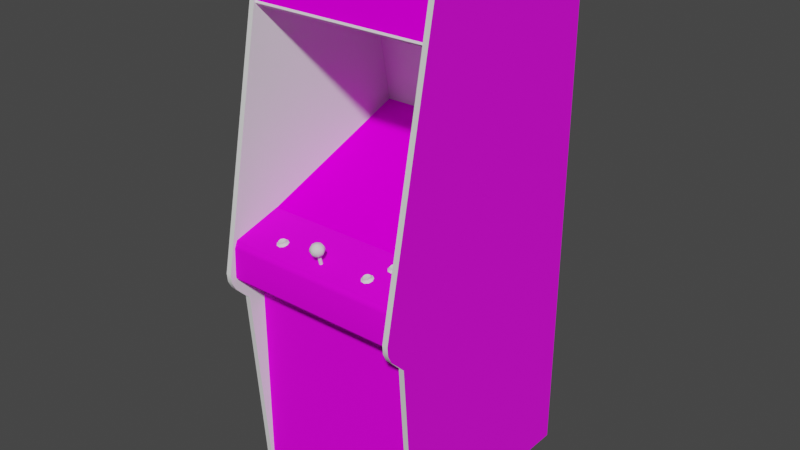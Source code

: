 # Source: upndown.blend  (saved by Blender 2.93.20; exported with 4.5.12 LTS)
import bpy
from mathutils import Matrix  # noqa: F401  (used for matrix-valued properties, if any)

bpy.ops.wm.read_factory_settings(use_empty=True)
scene = bpy.context.scene
scene.name = 'Scene'

# ---- images (referenced by path relative to the original .blend; pixels are not part of the script)
import os
ASSET_DIR = os.environ.get("B2B_ASSET_DIR", "")  # directory of the original .blend (textures are referenced by path, not embedded)
HERE = os.path.dirname(os.path.abspath(__file__))  # packed textures are extracted next to this script under _unpacked/

def load_image(name, relpath, width, height, colorspace="sRGB"):
    """Load a texture the original file referenced (path relative to the .blend, or extracted next to this script)."""
    p = next((c for c in (os.path.join(HERE, relpath), os.path.join(ASSET_DIR, relpath)) if relpath and os.path.exists(c)), "")
    if p:
        img = bpy.data.images.load(p, check_existing=True)
        img.name = name
    else:  # same state as the original file: an image datablock whose file is absent (Cycles renders it pink)
        img = bpy.data.images.new(name, width, height)
        img.source = "FILE"
        img.filepath = "//" + (relpath or name)
    img.colorspace_settings.name = colorspace
    return img
img_01upndownmarqueemap_tiff = load_image('01upndownmarqueemap.TIFF', '01upndownmarqueemap.TIFF', 1024, 1024, 'sRGB')
img_02upndowntitlemap_tiff = load_image('02upndowntitlemap.TIFF', '02upndowntitlemap.TIFF', 1024, 1024, 'sRGB')
img_upndownbezelmap_tiff = load_image('upndownbezelmap.TIFF', 'upndownbezelmap.TIFF', 1024, 1024, 'sRGB')
img_upndowncoindoormap_tiff = load_image('upndowncoindoormap.TIFF', 'upndowncoindoormap.TIFF', 1024, 1024, 'sRGB')
img_upndowncpomap_tiff = load_image('upndowncpomap.TIFF', 'upndowncpomap.TIFF', 1024, 1024, 'sRGB')
img_upndownsideleftmap_tiff = load_image('upndownsideleftmap.TIFF', 'upndownsideleftmap.TIFF', 1024, 1024, 'sRGB')
img_upndownsiderightmap_tiff = load_image('upndownsiderightmap.TIFF', 'upndownsiderightmap.TIFF', 1024, 1024, 'sRGB')

# ---- materials (node trees are filled in below, after node groups)
mat_01upndownmarquee = bpy.data.materials.new('01upndownmarquee')
mat_01upndownmarquee.use_transparent_shadow = False
mat_01upndownmarquee.roughness = 0.8807
mat_01upndownmarquee.specular_intensity = 0.0
mat_02upndownmonitor = bpy.data.materials.new('02upndownmonitor')
mat_02upndownmonitor.use_transparent_shadow = False
mat_02upndownmonitor.roughness = 0.8807
mat_02upndownmonitor.specular_intensity = 0.0
mat_upndownblack = bpy.data.materials.new('upndownblack')
mat_upndownblack.use_transparent_shadow = False
mat_upndownblack.roughness = 0.8807
mat_upndownblack.specular_intensity = 0.08627
mat_upndownbezel = bpy.data.materials.new('upndownbezel')
mat_upndownbezel.use_transparent_shadow = False
mat_upndownbezel.roughness = 0.8807
mat_upndownbezel.specular_intensity = 0.0
mat_upndownbuttongreen = bpy.data.materials.new('upndownbuttongreen')
mat_upndownbuttongreen.use_transparent_shadow = False
mat_upndownbuttongreen.roughness = 0.8114
mat_upndownbuttongreen.specular_intensity = 0.6275
mat_upndownbuttonwhite = bpy.data.materials.new('upndownbuttonwhite')
mat_upndownbuttonwhite.use_transparent_shadow = False
mat_upndownbuttonwhite.roughness = 0.8114
mat_upndownbuttonwhite.specular_intensity = 0.6275
mat_upndowncoindoor = bpy.data.materials.new('upndowncoindoor')
mat_upndowncoindoor.use_transparent_shadow = False
mat_upndowncoindoor.roughness = 0.8807
mat_upndowncoindoor.specular_intensity = 0.08627
mat_upndowncpo = bpy.data.materials.new('upndowncpo')
mat_upndowncpo.use_transparent_shadow = False
mat_upndowncpo.roughness = 0.8539
mat_upndowncpo.specular_intensity = 0.08627
mat_upndownjoy = bpy.data.materials.new('upndownjoy')
mat_upndownjoy.use_transparent_shadow = False
mat_upndownjoy.roughness = 0.8114
mat_upndownjoy.specular_intensity = 0.6275
mat_upndownleftout = bpy.data.materials.new('upndownleftout')
mat_upndownleftout.use_transparent_shadow = False
mat_upndownleftout.roughness = 0.8313
mat_upndownleftout.specular_intensity = 0.2667
mat_upndownleftin = bpy.data.materials.new('upndownleftin')
mat_upndownleftin.use_transparent_shadow = False
mat_upndownleftin.roughness = 0.8807
mat_upndownleftin.specular_intensity = 0.08627
mat_upndowntmoldleft = bpy.data.materials.new('upndowntmoldleft')
mat_upndowntmoldleft.use_transparent_shadow = False
mat_upndowntmoldleft.roughness = 0.8807
mat_upndowntmoldleft.specular_intensity = 0.6275
mat_upndownrightin = bpy.data.materials.new('upndownrightin')
mat_upndownrightin.use_transparent_shadow = False
mat_upndownrightin.roughness = 0.8807
mat_upndownrightin.specular_intensity = 0.08627
mat_upndownrightout = bpy.data.materials.new('upndownrightout')
mat_upndownrightout.use_transparent_shadow = False
mat_upndownrightout.roughness = 0.8313
mat_upndownrightout.specular_intensity = 0.2667
mat_upndowntmoldright = bpy.data.materials.new('upndowntmoldright')
mat_upndowntmoldright.use_transparent_shadow = False
mat_upndowntmoldright.roughness = 0.8807
mat_upndowntmoldright.specular_intensity = 0.6275

# ---- node groups
ng_auto_smooth = bpy.data.node_groups.new('Auto Smooth', 'GeometryNodeTree')
_s = ng_auto_smooth.interface.new_socket(name='Geometry', in_out='OUTPUT', socket_type='NodeSocketGeometry')
_s = ng_auto_smooth.interface.new_socket(name='Geometry', in_out='INPUT', socket_type='NodeSocketGeometry')
_s = ng_auto_smooth.interface.new_socket(name='Angle', in_out='INPUT', socket_type='NodeSocketFloat')
_s.subtype = 'ANGLE'
_s.min_value = 0.0
_s.max_value = 3.142
ng_auto_smooth.is_modifier = True
_N = ng_auto_smooth.nodes; _L = ng_auto_smooth.links
n0 = _N.new('NodeGroupOutput'); n0.name = 'Group Output'; n0.location = (480, -100)
n1 = _N.new('NodeGroupInput'); n1.name = 'Group Input'; n1.location = (-420, -300)
n2 = _N.new('NodeGroupInput'); n2.name = 'Group Input.001'; n2.location = (-60, -100)
n3 = _N.new('GeometryNodeSetShadeSmooth'); n3.name = 'Set Shade Smooth'; n3.location = (120, -100)
n3.domain = 'EDGE'
n4 = _N.new('GeometryNodeSetShadeSmooth'); n4.name = 'Set Shade Smooth.001'; n4.location = (300, -100)
n5 = _N.new('GeometryNodeInputMeshEdgeAngle'); n5.name = 'Edge Angle'; n5.location = (-420, -220)
n6 = _N.new('GeometryNodeInputEdgeSmooth'); n6.name = 'Is Edge Smooth'; n6.location = (-60, -160)
n7 = _N.new('GeometryNodeInputShadeSmooth'); n7.name = 'Is Face Smooth'; n7.location = (-240, -340)
n8 = _N.new('FunctionNodeBooleanMath'); n8.name = 'Boolean Math'; n8.location = (-60, -220)
n9 = _N.new('FunctionNodeCompare'); n9.name = 'Compare'; n9.location = (-240, -180)
n9.operation = 'LESS_EQUAL'
_L.new(n5.outputs[0], n9.inputs[0])
_L.new(n4.outputs[0], n0.inputs[0])
_L.new(n1.outputs[1], n9.inputs[1])
_L.new(n9.outputs[0], n8.inputs[0])
_L.new(n7.outputs[0], n8.inputs[1])
_L.new(n2.outputs[0], n3.inputs[0])
_L.new(n6.outputs[0], n3.inputs[1])
_L.new(n3.outputs[0], n4.inputs[0])
_L.new(n8.outputs[0], n3.inputs[2])
n0.is_active_output = True

# ---- material node trees
mat_01upndownmarquee.use_nodes = True; mat_01upndownmarquee.node_tree.nodes.clear()
_N = mat_01upndownmarquee.node_tree.nodes; _L = mat_01upndownmarquee.node_tree.links
n0 = _N.new('ShaderNodeBsdfPrincipled'); n0.name = 'Principled BSDF'; n0.location = (10, 300)
n0.distribution = 'GGX'
n0.subsurface_method = 'BURLEY'
n0.inputs[2].default_value = 0.8807
n0.inputs[3].default_value = 1.45
n0.inputs[13].default_value = 0.0
n0.inputs[27].default_value = (0.0, 0.0, 0.0, 1.0)
n0.inputs[28].default_value = 1.0
n1 = _N.new('ShaderNodeOutputMaterial'); n1.name = 'Material Output'; n1.location = (300, 300)
n2 = _N.new('ShaderNodeTexImage'); n2.name = 'Image Texture'; n2.location = (-300, 600)
n2.image = img_01upndownmarqueemap_tiff
_L.new(n0.outputs[0], n1.inputs[0])
_L.new(n2.outputs[0], n0.inputs[0])
n1.is_active_output = True
mat_02upndownmonitor.use_nodes = True; mat_02upndownmonitor.node_tree.nodes.clear()
_N = mat_02upndownmonitor.node_tree.nodes; _L = mat_02upndownmonitor.node_tree.links
n0 = _N.new('ShaderNodeBsdfPrincipled'); n0.name = 'Principled BSDF'; n0.location = (10, 300)
n0.distribution = 'GGX'
n0.subsurface_method = 'BURLEY'
n0.inputs[2].default_value = 0.8807
n0.inputs[3].default_value = 1.45
n0.inputs[13].default_value = 0.0
n0.inputs[27].default_value = (0.0, 0.0, 0.0, 1.0)
n0.inputs[28].default_value = 1.0
n1 = _N.new('ShaderNodeOutputMaterial'); n1.name = 'Material Output'; n1.location = (300, 300)
n2 = _N.new('ShaderNodeTexImage'); n2.name = 'Image Texture'; n2.location = (-300, 600)
n2.image = img_02upndowntitlemap_tiff
_L.new(n0.outputs[0], n1.inputs[0])
_L.new(n2.outputs[0], n0.inputs[0])
n1.is_active_output = True
mat_upndownblack.use_nodes = True; mat_upndownblack.node_tree.nodes.clear()
_N = mat_upndownblack.node_tree.nodes; _L = mat_upndownblack.node_tree.links
n0 = _N.new('ShaderNodeBsdfPrincipled'); n0.name = 'Principled BSDF'; n0.location = (10, 300)
n0.distribution = 'GGX'
n0.subsurface_method = 'BURLEY'
n0.inputs[2].default_value = 0.8807
n0.inputs[3].default_value = 1.45
n0.inputs[13].default_value = 0.08627
n0.inputs[27].default_value = (0.0, 0.0, 0.0, 1.0)
n0.inputs[28].default_value = 1.0
n1 = _N.new('ShaderNodeOutputMaterial'); n1.name = 'Material Output'; n1.location = (300, 300)
_L.new(n0.outputs[0], n1.inputs[0])
n1.is_active_output = True
mat_upndownbezel.use_nodes = True; mat_upndownbezel.node_tree.nodes.clear()
_N = mat_upndownbezel.node_tree.nodes; _L = mat_upndownbezel.node_tree.links
n0 = _N.new('ShaderNodeBsdfPrincipled'); n0.name = 'Principled BSDF'; n0.location = (10, 300)
n0.distribution = 'GGX'
n0.subsurface_method = 'BURLEY'
n0.inputs[2].default_value = 0.8807
n0.inputs[3].default_value = 1.45
n0.inputs[13].default_value = 0.0
n0.inputs[27].default_value = (0.0, 0.0, 0.0, 1.0)
n0.inputs[28].default_value = 1.0
n1 = _N.new('ShaderNodeOutputMaterial'); n1.name = 'Material Output'; n1.location = (300, 300)
n2 = _N.new('ShaderNodeTexImage'); n2.name = 'Image Texture'; n2.location = (-300, 600)
n2.image = img_upndownbezelmap_tiff
_L.new(n0.outputs[0], n1.inputs[0])
_L.new(n2.outputs[0], n0.inputs[0])
n1.is_active_output = True
mat_upndownbuttongreen.use_nodes = True; mat_upndownbuttongreen.node_tree.nodes.clear()
_N = mat_upndownbuttongreen.node_tree.nodes; _L = mat_upndownbuttongreen.node_tree.links
n0 = _N.new('ShaderNodeBsdfPrincipled'); n0.name = 'Principled BSDF'; n0.location = (10, 300)
n0.distribution = 'GGX'
n0.subsurface_method = 'BURLEY'
n0.inputs[2].default_value = 0.8114
n0.inputs[3].default_value = 1.45
n0.inputs[13].default_value = 0.6275
n0.inputs[27].default_value = (0.0, 0.0, 0.0, 1.0)
n0.inputs[28].default_value = 1.0
n1 = _N.new('ShaderNodeOutputMaterial'); n1.name = 'Material Output'; n1.location = (300, 300)
_L.new(n0.outputs[0], n1.inputs[0])
n1.is_active_output = True
mat_upndownbuttonwhite.use_nodes = True; mat_upndownbuttonwhite.node_tree.nodes.clear()
_N = mat_upndownbuttonwhite.node_tree.nodes; _L = mat_upndownbuttonwhite.node_tree.links
n0 = _N.new('ShaderNodeBsdfPrincipled'); n0.name = 'Principled BSDF'; n0.location = (10, 300)
n0.distribution = 'GGX'
n0.subsurface_method = 'BURLEY'
n0.inputs[2].default_value = 0.8114
n0.inputs[3].default_value = 1.45
n0.inputs[13].default_value = 0.6275
n0.inputs[27].default_value = (0.0, 0.0, 0.0, 1.0)
n0.inputs[28].default_value = 1.0
n1 = _N.new('ShaderNodeOutputMaterial'); n1.name = 'Material Output'; n1.location = (300, 300)
_L.new(n0.outputs[0], n1.inputs[0])
n1.is_active_output = True
mat_upndowncoindoor.use_nodes = True; mat_upndowncoindoor.node_tree.nodes.clear()
_N = mat_upndowncoindoor.node_tree.nodes; _L = mat_upndowncoindoor.node_tree.links
n0 = _N.new('ShaderNodeBsdfPrincipled'); n0.name = 'Principled BSDF'; n0.location = (10, 300)
n0.distribution = 'GGX'
n0.subsurface_method = 'BURLEY'
n0.inputs[2].default_value = 0.8807
n0.inputs[3].default_value = 1.45
n0.inputs[13].default_value = 0.08627
n0.inputs[27].default_value = (0.0, 0.0, 0.0, 1.0)
n0.inputs[28].default_value = 1.0
n1 = _N.new('ShaderNodeOutputMaterial'); n1.name = 'Material Output'; n1.location = (300, 300)
n2 = _N.new('ShaderNodeTexImage'); n2.name = 'Image Texture'; n2.location = (-300, 600)
n2.image = img_upndowncoindoormap_tiff
_L.new(n0.outputs[0], n1.inputs[0])
_L.new(n2.outputs[0], n0.inputs[0])
n1.is_active_output = True
mat_upndowncpo.use_nodes = True; mat_upndowncpo.node_tree.nodes.clear()
_N = mat_upndowncpo.node_tree.nodes; _L = mat_upndowncpo.node_tree.links
n0 = _N.new('ShaderNodeBsdfPrincipled'); n0.name = 'Principled BSDF'; n0.location = (10, 300)
n0.distribution = 'GGX'
n0.subsurface_method = 'BURLEY'
n0.inputs[2].default_value = 0.8539
n0.inputs[3].default_value = 1.45
n0.inputs[13].default_value = 0.08627
n0.inputs[27].default_value = (0.0, 0.0, 0.0, 1.0)
n0.inputs[28].default_value = 1.0
n1 = _N.new('ShaderNodeOutputMaterial'); n1.name = 'Material Output'; n1.location = (300, 300)
n2 = _N.new('ShaderNodeTexImage'); n2.name = 'Image Texture'; n2.location = (-300, 600)
n2.image = img_upndowncpomap_tiff
_L.new(n0.outputs[0], n1.inputs[0])
_L.new(n2.outputs[0], n0.inputs[0])
n1.is_active_output = True
mat_upndownjoy.use_nodes = True; mat_upndownjoy.node_tree.nodes.clear()
_N = mat_upndownjoy.node_tree.nodes; _L = mat_upndownjoy.node_tree.links
n0 = _N.new('ShaderNodeBsdfPrincipled'); n0.name = 'Principled BSDF'; n0.location = (10, 300)
n0.distribution = 'GGX'
n0.subsurface_method = 'BURLEY'
n0.inputs[2].default_value = 0.8114
n0.inputs[3].default_value = 1.45
n0.inputs[13].default_value = 0.6275
n0.inputs[27].default_value = (0.0, 0.0, 0.0, 1.0)
n0.inputs[28].default_value = 1.0
n1 = _N.new('ShaderNodeOutputMaterial'); n1.name = 'Material Output'; n1.location = (300, 300)
_L.new(n0.outputs[0], n1.inputs[0])
n1.is_active_output = True
mat_upndownleftout.use_nodes = True; mat_upndownleftout.node_tree.nodes.clear()
_N = mat_upndownleftout.node_tree.nodes; _L = mat_upndownleftout.node_tree.links
n0 = _N.new('ShaderNodeBsdfPrincipled'); n0.name = 'Principled BSDF'; n0.location = (10, 300)
n0.distribution = 'GGX'
n0.subsurface_method = 'BURLEY'
n0.inputs[2].default_value = 0.8313
n0.inputs[3].default_value = 1.45
n0.inputs[13].default_value = 0.2667
n0.inputs[27].default_value = (0.0, 0.0, 0.0, 1.0)
n0.inputs[28].default_value = 1.0
n1 = _N.new('ShaderNodeOutputMaterial'); n1.name = 'Material Output'; n1.location = (300, 300)
n2 = _N.new('ShaderNodeTexImage'); n2.name = 'Image Texture'; n2.location = (-300, 600)
n2.image = img_upndownsideleftmap_tiff
_L.new(n0.outputs[0], n1.inputs[0])
_L.new(n2.outputs[0], n0.inputs[0])
n1.is_active_output = True
mat_upndownleftin.use_nodes = True; mat_upndownleftin.node_tree.nodes.clear()
_N = mat_upndownleftin.node_tree.nodes; _L = mat_upndownleftin.node_tree.links
n0 = _N.new('ShaderNodeBsdfPrincipled'); n0.name = 'Principled BSDF'; n0.location = (10, 300)
n0.distribution = 'GGX'
n0.subsurface_method = 'BURLEY'
n0.inputs[2].default_value = 0.8807
n0.inputs[3].default_value = 1.45
n0.inputs[13].default_value = 0.08627
n0.inputs[27].default_value = (0.0, 0.0, 0.0, 1.0)
n0.inputs[28].default_value = 1.0
n1 = _N.new('ShaderNodeOutputMaterial'); n1.name = 'Material Output'; n1.location = (300, 300)
_L.new(n0.outputs[0], n1.inputs[0])
n1.is_active_output = True
mat_upndowntmoldleft.use_nodes = True; mat_upndowntmoldleft.node_tree.nodes.clear()
_N = mat_upndowntmoldleft.node_tree.nodes; _L = mat_upndowntmoldleft.node_tree.links
n0 = _N.new('ShaderNodeBsdfPrincipled'); n0.name = 'Principled BSDF'; n0.location = (10, 300)
n0.distribution = 'GGX'
n0.subsurface_method = 'BURLEY'
n0.inputs[2].default_value = 0.8807
n0.inputs[3].default_value = 1.45
n0.inputs[13].default_value = 0.6275
n0.inputs[27].default_value = (0.0, 0.0, 0.0, 1.0)
n0.inputs[28].default_value = 1.0
n1 = _N.new('ShaderNodeOutputMaterial'); n1.name = 'Material Output'; n1.location = (300, 300)
_L.new(n0.outputs[0], n1.inputs[0])
n1.is_active_output = True
mat_upndownrightin.use_nodes = True; mat_upndownrightin.node_tree.nodes.clear()
_N = mat_upndownrightin.node_tree.nodes; _L = mat_upndownrightin.node_tree.links
n0 = _N.new('ShaderNodeBsdfPrincipled'); n0.name = 'Principled BSDF'; n0.location = (10, 300)
n0.distribution = 'GGX'
n0.subsurface_method = 'BURLEY'
n0.inputs[2].default_value = 0.8807
n0.inputs[3].default_value = 1.45
n0.inputs[13].default_value = 0.08627
n0.inputs[27].default_value = (0.0, 0.0, 0.0, 1.0)
n0.inputs[28].default_value = 1.0
n1 = _N.new('ShaderNodeOutputMaterial'); n1.name = 'Material Output'; n1.location = (300, 300)
_L.new(n0.outputs[0], n1.inputs[0])
n1.is_active_output = True
mat_upndownrightout.use_nodes = True; mat_upndownrightout.node_tree.nodes.clear()
_N = mat_upndownrightout.node_tree.nodes; _L = mat_upndownrightout.node_tree.links
n0 = _N.new('ShaderNodeBsdfPrincipled'); n0.name = 'Principled BSDF'; n0.location = (10, 300)
n0.distribution = 'GGX'
n0.subsurface_method = 'BURLEY'
n0.inputs[2].default_value = 0.8313
n0.inputs[3].default_value = 1.45
n0.inputs[13].default_value = 0.2667
n0.inputs[27].default_value = (0.0, 0.0, 0.0, 1.0)
n0.inputs[28].default_value = 1.0
n1 = _N.new('ShaderNodeOutputMaterial'); n1.name = 'Material Output'; n1.location = (300, 300)
n2 = _N.new('ShaderNodeTexImage'); n2.name = 'Image Texture'; n2.location = (-300, 600)
n2.image = img_upndownsiderightmap_tiff
_L.new(n0.outputs[0], n1.inputs[0])
_L.new(n2.outputs[0], n0.inputs[0])
n1.is_active_output = True
mat_upndowntmoldright.use_nodes = True; mat_upndowntmoldright.node_tree.nodes.clear()
_N = mat_upndowntmoldright.node_tree.nodes; _L = mat_upndowntmoldright.node_tree.links
n0 = _N.new('ShaderNodeBsdfPrincipled'); n0.name = 'Principled BSDF'; n0.location = (10, 300)
n0.distribution = 'GGX'
n0.subsurface_method = 'BURLEY'
n0.inputs[2].default_value = 0.8807
n0.inputs[3].default_value = 1.45
n0.inputs[13].default_value = 0.6275
n0.inputs[27].default_value = (0.0, 0.0, 0.0, 1.0)
n0.inputs[28].default_value = 1.0
n1 = _N.new('ShaderNodeOutputMaterial'); n1.name = 'Material Output'; n1.location = (300, 300)
_L.new(n0.outputs[0], n1.inputs[0])
n1.is_active_output = True

# ---- world
world_world = bpy.data.worlds.new('World'); scene.world = world_world
world_world.use_nodes = True; world_world.node_tree.nodes.clear()
_N = world_world.node_tree.nodes; _L = world_world.node_tree.links
n0 = _N.new('ShaderNodeOutputWorld'); n0.name = 'World Output'; n0.location = (300, 300)
n1 = _N.new('ShaderNodeBackground'); n1.name = 'Background'; n1.location = (10, 300)
n1.inputs[0].default_value = (0.05088, 0.05088, 0.05088, 1.0)
_L.new(n1.outputs[0], n0.inputs[0])
n0.is_active_output = True
world_world.color = (0.05088, 0.05088, 0.05088)
world_world.use_sun_shadow = False
world_world.sun_shadow_jitter_overblur = 0.0

# ---- meshes
me_upndown = bpy.data.meshes.new('upndown')
me_upndown.from_pydata([(0.2624, 0.6116, 0.0255), (0.2624, 0.8007, -0.01047), (-0.3366, 0.6116, 0.0255), (-0.3366, 0.8007, -0.01047), (-0.03771, 0.06515, -0.2676), (0.07212, 0.06206, -0.2688), (0.07096, 0.1216, -0.4413), (-0.03771, 0.1243, -0.4424), (-0.03771, -0.004846, -0.0967), (-0.1468, -0.006006, -0.09941), (-0.1468, 0.1216, -0.4413), (-0.1479, 0.06206, -0.2688), (0.07096, -0.006006, -0.09941), (0.06826, 0.156, -0.5461), (-0.2148, 0.05858, -0.2703), (-0.2121, -0.00678, -0.1044), (-0.03771, 0.1583, -0.5499), (-0.1437, 0.156, -0.5461), (0.06826, -0.04893, 0.002296), (-0.2036, 0.1502, -0.5325), (-0.2121, 0.1177, -0.4378), (0.1367, 0.1177, -0.4378), (0.1394, 0.05858, -0.2703), (0.1394, 0.0578, -0.2703), (0.1367, -0.007167, -0.1048), (-0.03771, 0.158, -0.5503), (0.06826, 0.1556, -0.5461), (-0.03771, -0.04971, 0.006937), (-0.03771, -0.05009, 0.006937), (-0.1437, -0.04932, 0.002296), (-0.2148, 0.0578, -0.2703), (-0.2121, 0.1174, -0.4378), (-0.1437, 0.1556, -0.5461), (0.1278, 0.1498, -0.5329), (-0.1437, -0.04893, 0.002296), (0.1278, 0.1502, -0.5325), (0.1367, 0.1174, -0.4378), (-0.2036, -0.04468, -0.01163), (-0.2121, -0.007167, -0.1048), (-0.2036, 0.1498, -0.5329), (0.06826, -0.04932, 0.002296), (0.1367, -0.00678, -0.1044), (0.1278, -0.04468, -0.01163), (-0.3382, -0.9848, -0.6563), (-0.3382, 0.682, -0.6563), (0.2612, -0.9848, -0.6563), (0.2612, 0.8076, -0.01008), (0.2612, 0.682, -0.6563), (-0.3382, 0.8076, -0.01008), (0.2612, 0.7953, -0.006212), (0.2612, 0.8046, 0.002296), (-0.3382, 0.8046, 0.002296), (-0.3382, 0.7953, -0.006212), (0.2605, -0.0323, -0.002731), (-0.3378, 0.1672, -0.5376), (-0.3378, -0.0323, -0.002731), (0.2605, 0.1672, -0.5376), (-0.1889, -0.05589, 0.1191), (-0.1974, -0.05821, 0.1102), (-0.204, -0.05667, 0.1218), (-0.1959, -0.05705, 0.1233), (-0.1959, -0.06208, 0.123), (-0.1959, -0.05551, 0.09782), (-0.2048, -0.05589, 0.09936), (-0.1881, -0.05667, 0.1021), (-0.1959, -0.05087, 0.1001), (-0.1881, -0.06092, 0.1187), (-0.185, -0.0586, 0.1102), (-0.1889, -0.05203, 0.104), (-0.216, -0.05976, 0.1032), (-0.216, -0.06324, 0.116), (-0.2106, -0.05976, 0.1148), (-0.2048, -0.06169, 0.1214), (-0.2075, -0.06556, 0.1257), (-0.1947, -0.05667, 0.09163), (-0.2075, -0.05744, 0.09356), (-0.2106, -0.05744, 0.1059), (-0.1835, -0.06479, 0.1214), (-0.204, -0.05125, 0.1017), (-0.2094, -0.0528, 0.1075), (-0.1947, -0.06633, 0.1276), (-0.1792, -0.06169, 0.1098), (-0.1835, -0.0586, 0.09782), (-0.2094, -0.05473, 0.1156), (-0.1858, -0.05396, 0.1117), (0.1309, -0.05821, 0.1102), (0.1247, -0.05667, 0.1218), (0.1328, -0.05705, 0.1233), (0.1239, -0.06169, 0.1214), (0.1247, -0.05125, 0.1017), (0.1328, -0.05087, 0.1001), (0.1328, -0.05551, 0.09782), (0.1239, -0.05589, 0.09936), (0.1181, -0.05744, 0.1059), (0.1193, -0.0528, 0.1075), (0.1437, -0.0586, 0.1102), (0.1406, -0.06092, 0.1187), (0.1452, -0.06479, 0.1214), (0.1406, -0.05667, 0.1021), (0.1495, -0.06169, 0.1098), (0.1212, -0.05744, 0.09356), (0.1127, -0.05976, 0.1032), (0.1127, -0.06324, 0.116), (0.1181, -0.05976, 0.1148), (0.1328, -0.06208, 0.123), (0.1425, -0.05396, 0.1117), (0.1398, -0.05589, 0.1191), (0.1398, -0.05203, 0.104), (0.1212, -0.06556, 0.1257), (0.134, -0.06633, 0.1276), (0.1452, -0.0586, 0.09782), (0.134, -0.05667, 0.09163), (0.1193, -0.05473, 0.1156), (0.1742, -0.03849, 0.05798), (0.1816, -0.03733, 0.05412), (0.1727, -0.04004, 0.04483), (0.1746, -0.04352, 0.0576), (0.1823, -0.0381, 0.0371), (0.1746, -0.03694, 0.03285), (0.1742, -0.0323, 0.03478), (0.1611, -0.03462, 0.04251), (0.1657, -0.03733, 0.03401), (0.1823, -0.04236, 0.05334), (0.1854, -0.04042, 0.04522), (0.1843, -0.0354, 0.04638), (0.1599, -0.04158, 0.04948), (0.1599, -0.03926, 0.04097), (0.1545, -0.04158, 0.03826), (0.1545, -0.04468, 0.05064), (0.1626, -0.04739, 0.0603), (0.1657, -0.04313, 0.05605), (0.1611, -0.03656, 0.05064), (0.187, -0.04623, 0.05644), (0.187, -0.04004, 0.03246), (0.1661, -0.03269, 0.03633), (0.1816, -0.03346, 0.03903), (0.1754, -0.04777, 0.06262), (0.1912, -0.04313, 0.04445), (0.1754, -0.03849, 0.02627), (0.1626, -0.03888, 0.02859), (0.1661, -0.0381, 0.05644), (0.2195, -0.03849, 0.05798), (0.2268, -0.03733, 0.05412), (0.2179, -0.04004, 0.04483), (0.2063, -0.03656, 0.05064), (0.2113, -0.0381, 0.05644), (0.2198, -0.04352, 0.0576), (0.2198, -0.03694, 0.03285), (0.211, -0.03733, 0.03401), (0.2113, -0.03269, 0.03633), (0.2276, -0.0381, 0.0371), (0.2307, -0.04042, 0.04522), (0.2276, -0.04236, 0.05334), (0.2322, -0.04623, 0.05644), (0.2268, -0.03346, 0.03903), (0.1997, -0.04158, 0.03826), (0.1997, -0.04468, 0.05064), (0.2052, -0.04158, 0.04948), (0.211, -0.04313, 0.05605), (0.2079, -0.04739, 0.0603), (0.221, -0.03849, 0.02627), (0.2079, -0.03888, 0.02859), (0.2052, -0.03926, 0.04097), (0.2063, -0.03462, 0.04251), (0.2195, -0.0323, 0.03478), (0.221, -0.04777, 0.06262), (0.2295, -0.0354, 0.04638), (0.2365, -0.04313, 0.04445), (0.2322, -0.04004, 0.03246), (0.2608, -0.984, 0.06958), (0.2608, -0.2117, 0.06997), (-0.3374, -0.2117, 0.06997), (-0.3374, -0.984, 0.06958), (0.2632, -0.03114, -0.003505), (-0.3378, -0.03114, -0.003505), (-0.3378, -0.1008, 0.1744), (0.2632, -0.211, 0.06533), (-0.3378, -0.211, 0.06533), (-0.3378, -0.1974, 0.1783), (0.2632, -0.211, 0.1694), (0.2632, -0.1974, 0.1783), (0.2632, -0.1008, 0.1744), (-0.3378, -0.07678, 0.1647), (-0.3378, -0.211, 0.1694), (0.2632, -0.07678, 0.1647), (-0.03887, 0.004822, 0.1346), (-0.03268, 0.005595, 0.1322), (-0.03268, 0.003275, 0.1241), (-0.02649, 0.004822, 0.1346), (-0.02378, 0.003275, 0.1407), (-0.01644, -0.0005923, 0.1396), (-0.03268, 0.001341, 0.1492), (-0.02301, -0.001366, 0.1492), (-0.03036, 0.004822, 0.1431), (-0.02108, 0.002115, 0.1288), (-0.04119, 0.003275, 0.1407), (-0.04389, 0.002115, 0.1288), (-0.03461, 0.004822, 0.1431), (-0.03268, 0.004435, 0.1442), (-0.03268, 0.005595, 0.1411), (-0.03036, 0.005595, 0.1392), (-0.03268, 0.005982, 0.1384), (-0.03461, 0.005595, 0.1392), (-0.03539, 0.005208, 0.1411), (-0.02958, 0.005208, 0.1411), (-0.04853, -0.0005923, 0.1396), (-0.04389, -0.003686, 0.1504), (-0.03268, -0.004846, 0.155), (-0.05317, -0.02496, 0.133), (-0.04699, -0.02148, 0.1191), (-0.04157, -0.03153, 0.1222), (-0.03268, -0.01993, 0.1133), (-0.01798, -0.02148, 0.1191), (-0.02378, -0.03153, 0.1222), (-0.04699, -0.02882, 0.1469), (-0.03268, -0.03037, 0.1527), (-0.03268, -0.02186, 0.1581), (-0.0176, -0.002913, 0.1233), (-0.01141, -0.00678, 0.138), (-0.009088, -0.01567, 0.1357), (-0.03268, -0.0733, 0.15), (-0.01218, -0.07097, 0.1419), (-0.03887, 0.001728, 0.1465), (-0.02842, -0.06479, 0.1183), (-0.02842, -0.03462, 0.1349), (-0.03268, -0.0354, 0.1365), (-0.03268, -0.06749, 0.128), (-0.03268, -0.05821, 0.09433), (-0.05279, -0.06053, 0.1025), (-0.03693, -0.06479, 0.1183), (-0.0613, -0.06595, 0.1222), (-0.05279, -0.07097, 0.1419), (-0.03693, -0.06672, 0.1264), (-0.003674, -0.06595, 0.1222), (-0.01218, -0.06053, 0.1025), (-0.01644, -0.01606, 0.1523), (-0.01218, -0.02496, 0.133), (-0.01644, -0.02573, 0.1496), (-0.02069, -0.03308, 0.1434), (-0.03268, -0.01219, 0.1585), (-0.01876, -0.00794, 0.152), (-0.03268, -0.0644, 0.1164), (-0.02842, -0.06672, 0.1264), (-0.01992, -0.03385, 0.1307), (-0.03848, -0.06595, 0.1222), (-0.02842, -0.03269, 0.1268), (-0.03268, -0.0323, 0.1249), (-0.03268, -0.03037, 0.1187), (-0.03268, -0.03694, 0.1431), (-0.04157, -0.03578, 0.1392), (-0.03693, -0.03462, 0.1349), (-0.03693, -0.03269, 0.1268), (-0.03848, -0.03385, 0.1307), (-0.04505, -0.03385, 0.1307), (-0.03268, -0.001366, 0.1175), (-0.01605, -0.01142, 0.1195), (-0.04737, -0.002913, 0.1233), (-0.03268, -0.009874, 0.1129), (-0.04737, -0.01065, 0.1523), (-0.05356, -0.00678, 0.138), (-0.05627, -0.01567, 0.1357), (-0.04931, -0.01142, 0.1195), (-0.04931, -0.01993, 0.1516), (-0.02649, -0.03385, 0.1307), (-0.02649, -0.06595, 0.1222), (-0.02378, -0.03578, 0.1392), (-0.3548, -0.9852, 0.07693), (-0.3548, -0.2895, 0.1299), (-0.3548, -0.9856, -0.6667), (-0.3548, 0.8165, -0.002345), (-0.337, -0.9852, 0.07693), (-0.337, -0.2365, 0.1829), (-0.3548, -0.1812, 0.1987), (-0.337, -0.2895, 0.1299), (-0.337, 0.8165, -0.002345), (-0.337, 0.6897, -0.6667), (-0.3548, 0.6897, -0.6667), (-0.337, -0.9856, -0.6667), (-0.3548, -0.2102, 0.196), (-0.3548, -0.2365, 0.1829), (-0.337, -0.2102, 0.196), (-0.337, -0.1812, 0.1987), (0.2601, 0.6897, -0.6667), (0.2601, -0.9829, 0.07693), (0.2601, -0.9856, -0.6667), (0.2601, -0.1812, 0.1987), (0.2601, -0.2365, 0.1829), (0.2601, -0.2102, 0.196), (0.2779, -0.9829, 0.07693), (0.2779, -0.9856, -0.6667), (0.2779, 0.8165, -0.002345), (0.2779, -0.1812, 0.1987), (0.2779, -0.2895, 0.1299), (0.2601, -0.2895, 0.1299), (0.2779, 0.6897, -0.6667), (0.2601, 0.8165, -0.002345), (0.2779, -0.2365, 0.1829), (0.2779, -0.2102, 0.196), (0.2605, 0.6081, 0.02898), (-0.3378, 0.5041, -0.4745), (0.2605, 0.1665, -0.5387), (0.2605, 0.5041, -0.4745), (-0.3378, 0.1665, -0.5387), (-0.3378, 0.6193, 0.02705), (0.2605, 0.6193, 0.02705), (-0.3378, 0.6147, 0.03401), (-0.3378, 0.6081, 0.02898), (0.2605, 0.6147, 0.03401)], [], [(28, 40, 18, 27), (4, 11, 9, 8), (241, 229, 251, 246), (8, 12, 5, 4), (6, 7, 4, 5), (12, 8, 27, 18), (5, 22, 21, 6), (144, 163, 162, 157), (71, 72, 59, 83), (34, 27, 8, 9), (10, 7, 16, 17), (20, 10, 17, 19), (6, 21, 35, 13), (10, 20, 14, 11), (15, 9, 11, 14), (41, 12, 18, 42), (187, 194, 217, 254), (14, 20, 31, 30), (30, 38, 15, 14), (17, 16, 25), (26, 25, 16), (27, 34, 29, 28), (11, 4, 7, 10), (238, 243, 236, 237), (196, 205, 195, 185), (19, 17, 32), (25, 32, 17), (16, 13, 26), (33, 26, 13), (37, 29, 34), (226, 232, 231, 220), (37, 15, 38), (264, 242, 221, 233), (42, 18, 40), (42, 24, 41), (32, 39, 19), (271, 280, 278, 279), (13, 35, 33), (272, 278, 280, 281), (276, 269, 274, 275), (281, 274, 269, 272), (293, 283, 288, 292), (51, 52, 49, 50), (60, 57, 58), (83, 59, 58), (125, 130, 140, 131), (91, 92, 89, 90), (90, 107, 98, 91), (37, 34, 9, 15), (103, 93, 101, 102), (159, 165, 146, 158), (66, 61, 80, 77), (210, 253, 208, 209), (78, 79, 58), (68, 65, 58), (191, 222, 206, 207), (157, 162, 155, 156), (96, 104, 109, 97), (102, 108, 88, 103), (86, 112, 103, 88), (113, 140, 130, 116), (94, 89, 92, 93), (78, 65, 62, 63), (57, 84, 58), (91, 98, 110, 111), (146, 152, 142, 141), (84, 68, 58), (59, 60, 58), (65, 78, 58), (79, 83, 58), (106, 105, 85), (86, 87, 85), (87, 86, 88, 104), (260, 262, 258, 259), (77, 81, 67, 66), (64, 67, 81, 82), (76, 63, 75, 69), (150, 151, 167, 168), (60, 59, 72, 61), (260, 261, 209, 208), (94, 112, 85), (90, 89, 85), (72, 71, 70, 73), (93, 103, 112, 94), (105, 107, 85), (73, 80, 61, 72), (71, 76, 69, 70), (189, 193, 191, 192), (83, 79, 76, 71), (119, 135, 117, 118), (63, 62, 74, 75), (255, 257, 254, 217), (61, 66, 57, 60), (87, 106, 85), (107, 90, 85), (112, 86, 85), (89, 94, 85), (113, 114, 115), (166, 142, 152, 151), (131, 140, 115), (164, 154, 150, 147), (242, 264, 263, 224), (122, 116, 136, 132), (153, 167, 151, 152), (12, 41, 22, 5), (211, 209, 261, 257), (190, 194, 188, 189), (100, 101, 93, 92), (23, 36, 21, 22), (134, 120, 115), (135, 119, 115), (237, 235, 216, 215), (158, 157, 156, 159), (152, 146, 165, 153), (157, 158, 145, 144), (141, 145, 158, 146), (114, 124, 115), (162, 148, 161, 155), (149, 164, 147, 148), (63, 76, 79, 78), (124, 135, 115), (140, 113, 115), (119, 134, 115), (120, 131, 115), (141, 142, 143), (144, 145, 143), (116, 122, 114, 113), (216, 262, 214, 215), (68, 84, 67, 64), (132, 137, 123, 122), (127, 128, 125, 126), (148, 147, 160, 161), (133, 138, 118, 117), (149, 163, 143), (154, 164, 143), (129, 136, 116, 130), (130, 125, 128, 129), (198, 193, 199, 197), (124, 114, 122, 123), (142, 166, 143), (117, 123, 137, 133), (257, 261, 256, 254), (65, 68, 64, 62), (120, 134, 121, 126), (131, 120, 126, 125), (121, 118, 138, 139), (135, 124, 123, 117), (166, 154, 143), (145, 141, 143), (164, 149, 143), (163, 144, 143), (298, 307, 305, 306), (306, 299, 301, 298), (48, 51, 50, 46), (44, 48, 46, 47), (3, 2, 0, 1), (175, 178, 180, 181), (190, 192, 240, 218), (111, 100, 92, 91), (207, 239, 240, 192), (197, 203, 195, 222), (187, 196, 185, 186), (168, 160, 147, 150), (200, 201, 199), (202, 203, 199), (201, 202, 199), (203, 197, 199), (204, 200, 199), (193, 204, 199), (201, 200, 188, 186), (247, 210, 209, 211), (239, 216, 235, 240), (262, 216, 239, 258), (257, 255, 212, 211), (265, 248, 225, 224), (186, 188, 194, 187), (245, 263, 264, 223), (225, 250, 232, 226), (223, 264, 233, 234), (242, 226, 220, 221), (243, 213, 212, 236), (234, 227, 241, 223), (250, 225, 248, 249), (206, 205, 259, 258), (192, 191, 207), (249, 248, 215, 214), (213, 247, 211, 212), (229, 241, 227, 228), (82, 74, 62, 64), (256, 259, 205, 196), (224, 263, 243, 265), (253, 249, 214, 208), (13, 16, 7, 6), (232, 244, 230, 231), (36, 33, 35, 21), (185, 195, 203, 202), (248, 265, 238, 215), (246, 251, 210, 247), (154, 166, 151, 150), (134, 119, 118, 121), (259, 256, 261, 260), (219, 255, 217, 218), (148, 162, 163, 149), (192, 190, 189), (215, 238, 237), (252, 250, 249, 253), (253, 210, 251, 252), (247, 213, 245, 246), (202, 201, 186, 185), (99, 110, 98, 95), (96, 95, 105, 106), (208, 214, 262, 260), (106, 87, 104, 96), (255, 219, 236, 212), (84, 57, 66, 67), (200, 204, 189, 188), (229, 244, 252, 251), (244, 232, 250, 252), (107, 105, 95, 98), (226, 242, 224, 225), (237, 236, 219, 235), (139, 127, 126, 121), (104, 88, 108, 109), (218, 217, 194, 190), (258, 239, 207, 206), (196, 187, 254, 256), (218, 240, 235, 219), (97, 99, 95, 96), (223, 241, 246, 245), (265, 243, 238), (193, 198, 191), (22, 41, 24, 23), (198, 197, 222, 191), (263, 245, 213, 243), (244, 229, 228, 230), (205, 206, 222, 195), (20, 19, 39, 31), (193, 189, 204), (276, 266, 267), (276, 268, 266), (269, 276, 267), (272, 269, 267), (272, 267, 279), (272, 279, 278), (275, 273, 270), (275, 270, 277), (274, 273, 275), (281, 273, 274), (281, 271, 273), (281, 280, 271), (282, 295, 290, 294), (174, 182, 184, 173), (286, 293, 292, 296), (296, 297, 287, 286), (182, 175, 181, 184), (307, 304, 303, 305), (299, 302, 300, 301), (282, 283, 293), (282, 284, 283), (295, 282, 293), (285, 295, 293), (285, 293, 286), (285, 286, 287), (294, 292, 288), (294, 288, 289), (290, 292, 294), (291, 292, 290), (291, 296, 292), (291, 297, 296), (171, 172, 169, 170), (176, 179, 183, 177), (53, 56, 54, 55), (267, 266, 270, 273), (47, 45, 43, 44), (178, 183, 179, 180), (294, 289, 284, 282), (275, 277, 268, 276), (285, 287, 297, 291), (279, 267, 273, 271), (291, 290, 295, 285)])
me_upndown.polygons.foreach_set('use_smooth', [True] * 280)
me_upndown.polygons.foreach_set('material_index', [1, 1, 8, 1, 1, 1, 1, 5, 4, 1, 1, 1, 1, 1, 1, 1, 8, 1, 1, 1, 1, 1, 1, 8, 8, 1, 1, 1, 1, 1, 8, 1, 8, 1, 1, 1, 11, 1, 11, 11, 11, 14, 2, 4, 4, 5, 4, 4, 1, 4, 5, 4, 8, 4, 4, 8, 5, 4, 4, 4, 5, 4, 4, 4, 4, 5, 4, 4, 4, 4, 4, 4, 4, 8, 4, 4, 4, 5, 4, 8, 4, 4, 4, 4, 4, 4, 4, 8, 4, 5, 4, 8, 4, 4, 4, 4, 4, 5, 5, 5, 5, 8, 5, 5, 1, 8, 8, 4, 1, 5, 5, 8, 5, 5, 5, 5, 5, 5, 5, 4, 5, 5, 5, 5, 5, 5, 5, 8, 4, 5, 5, 5, 5, 5, 5, 5, 5, 8, 5, 5, 5, 8, 4, 5, 5, 5, 5, 5, 5, 5, 5, 2, 2, 2, 2, 0, 7, 8, 4, 8, 8, 8, 5, 8, 8, 8, 8, 8, 8, 8, 8, 8, 8, 8, 8, 8, 8, 8, 8, 8, 8, 8, 8, 8, 8, 8, 8, 8, 4, 8, 8, 8, 1, 8, 1, 8, 8, 8, 5, 5, 8, 8, 5, 8, 8, 8, 8, 8, 8, 4, 4, 8, 4, 8, 4, 8, 8, 8, 4, 8, 8, 5, 4, 8, 8, 8, 8, 4, 8, 8, 8, 1, 8, 8, 8, 8, 1, 8, 9, 9, 9, 9, 9, 9, 10, 10, 10, 10, 10, 10, 14, 7, 14, 14, 7, 2, 2, 12, 12, 12, 12, 12, 12, 13, 13, 13, 13, 13, 13, 6, 7, 3, 11, 2, 7, 14, 11, 14, 11, 14])
_uv = me_upndown.uv_layers.new(name='UVMap')
_uv.uv.foreach_set('vector', [0.5, 0.05068, 0.7679, 0.05905, 0.7679, 0.05905, 0.5, 0.05068, 0.5, 0.5, 0.2209, 0.5, 0.2237, 0.2237, 0.5, 0.2209, 0.000447, 0.000447, 0.000447, 0.000447, 0.000447, 0.000447, 0.000447, 0.000447, 0.5, 0.2209, 0.7763, 0.2237, 0.7791, 0.5, 0.5, 0.5, 0.7763, 0.7763, 0.5, 0.7791, 0.5, 0.5, 0.7791, 0.5, 0.7763, 0.2237, 0.5, 0.2209, 0.5, 0.05068, 0.7679, 0.05905, 0.7791, 0.5, 0.9493, 0.5, 0.9409, 0.7679, 0.7763, 0.7763, 0.000447, 0.000447, 0.000447, 0.000447, 0.000447, 0.000447, 0.000447, 0.000447, 0.000447, 0.000447, 0.000447, 0.000447, 0.000447, 0.000447, 0.000447, 0.000447, 0.2321, 0.05905, 0.5, 0.05068, 0.5, 0.2209, 0.2237, 0.2237, 0.2237, 0.7763, 0.5, 0.7791, 0.5, 0.9493, 0.2321, 0.9409, 0.05905, 0.7679, 0.2237, 0.7763, 0.2321, 0.9409, 0.08138, 0.9186, 0.7763, 0.7763, 0.9409, 0.7679, 0.9186, 0.9186, 0.7679, 0.9409, 0.2237, 0.7763, 0.05905, 0.7679, 0.05068, 0.5, 0.2209, 0.5, 0.05905, 0.2321, 0.2237, 0.2237, 0.2209, 0.5, 0.05068, 0.5, 0.9409, 0.2321, 0.7763, 0.2237, 0.7679, 0.05905, 0.9186, 0.08138, 0.000447, 0.000447, 0.000447, 0.000447, 0.000447, 0.000447, 0.000447, 0.000447, 0.05068, 0.5, 0.05905, 0.7679, 0.05905, 0.7679, 0.05068, 0.5, 0.05068, 0.5, 0.05905, 0.2321, 0.05905, 0.2321, 0.05068, 0.5, 0.2321, 0.9409, 0.5, 0.9493, 0.5, 0.9493, 0.7679, 0.9409, 0.5, 0.9493, 0.5, 0.9493, 0.5, 0.05068, 0.2321, 0.05905, 0.2321, 0.05905, 0.5, 0.05068, 0.2209, 0.5, 0.5, 0.5, 0.5, 0.7791, 0.2237, 0.7763, 0.000447, 0.000447, 0.000447, 0.000447, 0.000447, 0.000447, 0.000447, 0.000447, 0.000447, 0.000447, 0.000447, 0.000447, 0.000447, 0.000447, 0.000447, 0.000447, 0.08138, 0.9186, 0.2321, 0.9409, 0.2321, 0.9409, 0.5, 0.9493, 0.2321, 0.9409, 0.2321, 0.9409, 0.5, 0.9493, 0.7679, 0.9409, 0.7679, 0.9409, 0.9186, 0.9186, 0.7679, 0.9409, 0.7679, 0.9409, 0.08138, 0.08138, 0.2321, 0.05905, 0.2321, 0.05905, 0.000447, 0.000447, 0.000447, 0.000447, 0.000447, 0.000447, 0.000447, 0.000447, 0.08138, 0.08138, 0.05905, 0.2321, 0.05905, 0.2321, 0.000447, 0.000447, 0.000447, 0.000447, 0.000447, 0.000447, 0.000447, 0.000447, 0.9186, 0.08138, 0.7679, 0.05905, 0.7679, 0.05905, 0.9186, 0.08138, 0.9409, 0.2321, 0.9409, 0.2321, 0.2321, 0.9409, 0.08138, 0.9186, 0.08138, 0.9186, 0.1567, 0.000447, 0.1623, 0.000447, 0.1623, 0.9996, 0.1567, 0.9996, 0.7679, 0.9409, 0.9186, 0.9186, 0.9186, 0.9186, 0.1679, 0.9996, 0.1623, 0.9996, 0.1623, 0.000447, 0.1679, 0.000447, 0.5112, 0.9996, 0.3744, 0.9996, 0.3744, 0.000447, 0.5112, 0.000447, 0.1679, 0.000447, 0.3744, 0.000447, 0.3744, 0.9996, 0.1679, 0.9996, 0.14, 0.9996, 0.000447, 0.9996, 0.000447, 0.000447, 0.14, 0.000447, 0.000447, 0.000447, 0.000447, 0.000447, 0.000447, 0.000447, 0.000447, 0.000447, 0.000447, 0.000447, 0.000447, 0.000447, 0.000447, 0.000447, 0.000447, 0.000447, 0.000447, 0.000447, 0.000447, 0.000447, 0.000447, 0.000447, 0.000447, 0.000447, 0.000447, 0.000447, 0.000447, 0.000447, 0.000447, 0.000447, 0.000447, 0.000447, 0.000447, 0.000447, 0.000447, 0.000447, 0.000447, 0.000447, 0.000447, 0.000447, 0.000447, 0.000447, 0.000447, 0.000447, 0.08138, 0.08138, 0.2321, 0.05905, 0.2237, 0.2237, 0.05905, 0.2321, 0.000447, 0.000447, 0.000447, 0.000447, 0.000447, 0.000447, 0.000447, 0.000447, 0.000447, 0.000447, 0.000447, 0.000447, 0.000447, 0.000447, 0.000447, 0.000447, 0.000447, 0.000447, 0.000447, 0.000447, 0.000447, 0.000447, 0.000447, 0.000447, 0.000447, 0.000447, 0.000447, 0.000447, 0.000447, 0.000447, 0.000447, 0.000447, 0.000447, 0.000447, 0.000447, 0.000447, 0.000447, 0.000447, 0.000447, 0.000447, 0.000447, 0.000447, 0.000447, 0.000447, 0.000447, 0.000447, 0.000447, 0.000447, 0.000447, 0.000447, 0.000447, 0.000447, 0.000447, 0.000447, 0.000447, 0.000447, 0.000447, 0.000447, 0.000447, 0.000447, 0.000447, 0.000447, 0.000447, 0.000447, 0.000447, 0.000447, 0.000447, 0.000447, 0.000447, 0.000447, 0.000447, 0.000447, 0.000447, 0.000447, 0.000447, 0.000447, 0.000447, 0.000447, 0.000447, 0.000447, 0.000447, 0.000447, 0.000447, 0.000447, 0.000447, 0.000447, 0.000447, 0.000447, 0.000447, 0.000447, 0.000447, 0.000447, 0.000447, 0.000447, 0.000447, 0.000447, 0.000447, 0.000447, 0.000447, 0.000447, 0.000447, 0.000447, 0.000447, 0.000447, 0.000447, 0.000447, 0.000447, 0.000447, 0.000447, 0.000447, 0.000447, 0.000447, 0.000447, 0.000447, 0.000447, 0.000447, 0.000447, 0.000447, 0.000447, 0.000447, 0.000447, 0.000447, 0.000447, 0.000447, 0.000447, 0.000447, 0.000447, 0.000447, 0.000447, 0.000447, 0.000447, 0.000447, 0.000447, 0.000447, 0.000447, 0.000447, 0.000447, 0.000447, 0.000447, 0.000447, 0.000447, 0.000447, 0.000447, 0.000447, 0.000447, 0.000447, 0.000447, 0.000447, 0.000447, 0.000447, 0.000447, 0.000447, 0.000447, 0.000447, 0.000447, 0.000447, 0.000447, 0.000447, 0.000447, 0.000447, 0.000447, 0.000447, 0.000447, 0.000447, 0.000447, 0.000447, 0.000447, 0.000447, 0.000447, 0.000447, 0.000447, 0.000447, 0.000447, 0.000447, 0.000447, 0.000447, 0.000447, 0.000447, 0.000447, 0.000447, 0.000447, 0.000447, 0.000447, 0.000447, 0.000447, 0.000447, 0.000447, 0.000447, 0.000447, 0.000447, 0.000447, 0.000447, 0.000447, 0.000447, 0.000447, 0.000447, 0.000447, 0.000447, 0.000447, 0.000447, 0.000447, 0.000447, 0.000447, 0.000447, 0.000447, 0.000447, 0.000447, 0.000447, 0.000447, 0.000447, 0.000447, 0.000447, 0.000447, 0.000447, 0.000447, 0.000447, 0.000447, 0.000447, 0.000447, 0.000447, 0.000447, 0.000447, 0.000447, 0.000447, 0.000447, 0.000447, 0.000447, 0.000447, 0.000447, 0.000447, 0.000447, 0.000447, 0.000447, 0.000447, 0.000447, 0.000447, 0.000447, 0.000447, 0.000447, 0.000447, 0.000447, 0.000447, 0.000447, 0.000447, 0.000447, 0.000447, 0.000447, 0.000447, 0.000447, 0.000447, 0.000447, 0.000447, 0.000447, 0.000447, 0.000447, 0.000447, 0.000447, 0.000447, 0.000447, 0.000447, 0.000447, 0.000447, 0.000447, 0.000447, 0.000447, 0.000447, 0.000447, 0.000447, 0.000447, 0.000447, 0.000447, 0.000447, 0.000447, 0.000447, 0.000447, 0.000447, 0.000447, 0.000447, 0.000447, 0.000447, 0.000447, 0.000447, 0.000447, 0.000447, 0.000447, 0.000447, 0.000447, 0.000447, 0.000447, 0.000447, 0.000447, 0.000447, 0.000447, 0.000447, 0.000447, 0.000447, 0.000447, 0.000447, 0.000447, 0.000447, 0.000447, 0.000447, 0.000447, 0.000447, 0.000447, 0.000447, 0.000447, 0.000447, 0.000447, 0.000447, 0.000447, 0.000447, 0.000447, 0.000447, 0.000447, 0.000447, 0.000447, 0.000447, 0.000447, 0.000447, 0.000447, 0.000447, 0.000447, 0.000447, 0.000447, 0.000447, 0.000447, 0.000447, 0.000447, 0.000447, 0.000447, 0.000447, 0.000447, 0.000447, 0.000447, 0.000447, 0.000447, 0.000447, 0.000447, 0.000447, 0.000447, 0.000447, 0.000447, 0.000447, 0.000447, 0.000447, 0.000447, 0.000447, 0.000447, 0.000447, 0.000447, 0.000447, 0.000447, 0.000447, 0.000447, 0.000447, 0.000447, 0.000447, 0.000447, 0.000447, 0.000447, 0.000447, 0.000447, 0.000447, 0.000447, 0.000447, 0.000447, 0.000447, 0.000447, 0.000447, 0.000447, 0.000447, 0.000447, 0.000447, 0.000447, 0.000447, 0.000447, 0.000447, 0.000447, 0.000447, 0.000447, 0.000447, 0.000447, 0.000447, 0.000447, 0.000447, 0.000447, 0.000447, 0.000447, 0.000447, 0.000447, 0.000447, 0.000447, 0.000447, 0.000447, 0.000447, 0.000447, 0.000447, 0.000447, 0.000447, 0.000447, 0.000447, 0.000447, 0.000447, 0.7763, 0.2237, 0.9409, 0.2321, 0.9493, 0.5, 0.7791, 0.5, 0.000447, 0.000447, 0.000447, 0.000447, 0.000447, 0.000447, 0.000447, 0.000447, 0.000447, 0.000447, 0.000447, 0.000447, 0.000447, 0.000447, 0.000447, 0.000447, 0.000447, 0.000447, 0.000447, 0.000447, 0.000447, 0.000447, 0.000447, 0.000447, 0.9493, 0.5, 0.9409, 0.7679, 0.9409, 0.7679, 0.9493, 0.5, 0.000447, 0.000447, 0.000447, 0.000447, 0.000447, 0.000447, 0.000447, 0.000447, 0.000447, 0.000447, 0.000447, 0.000447, 0.000447, 0.000447, 0.000447, 0.000447, 0.000447, 0.000447, 0.000447, 0.000447, 0.000447, 0.000447, 0.000447, 0.000447, 0.000447, 0.000447, 0.000447, 0.000447, 0.000447, 0.000447, 0.000447, 0.000447, 0.000447, 0.000447, 0.000447, 0.000447, 0.000447, 0.000447, 0.000447, 0.000447, 0.000447, 0.000447, 0.000447, 0.000447, 0.000447, 0.000447, 0.000447, 0.000447, 0.000447, 0.000447, 0.000447, 0.000447, 0.000447, 0.000447, 0.000447, 0.000447, 0.000447, 0.000447, 0.000447, 0.000447, 0.000447, 0.000447, 0.000447, 0.000447, 0.000447, 0.000447, 0.000447, 0.000447, 0.000447, 0.000447, 0.000447, 0.000447, 0.000447, 0.000447, 0.000447, 0.000447, 0.000447, 0.000447, 0.000447, 0.000447, 0.000447, 0.000447, 0.000447, 0.000447, 0.000447, 0.000447, 0.000447, 0.000447, 0.000447, 0.000447, 0.000447, 0.000447, 0.000447, 0.000447, 0.000447, 0.000447, 0.000447, 0.000447, 0.000447, 0.000447, 0.000447, 0.000447, 0.000447, 0.000447, 0.000447, 0.000447, 0.000447, 0.000447, 0.000447, 0.000447, 0.000447, 0.000447, 0.000447, 0.000447, 0.000447, 0.000447, 0.000447, 0.000447, 0.000447, 0.000447, 0.000447, 0.000447, 0.000447, 0.000447, 0.000447, 0.000447, 0.000447, 0.000447, 0.000447, 0.000447, 0.000447, 0.000447, 0.000447, 0.000447, 0.000447, 0.000447, 0.000447, 0.000447, 0.000447, 0.000447, 0.000447, 0.000447, 0.000447, 0.000447, 0.000447, 0.000447, 0.000447, 0.000447, 0.000447, 0.000447, 0.000447, 0.000447, 0.000447, 0.000447, 0.000447, 0.000447, 0.000447, 0.000447, 0.000447, 0.000447, 0.000447, 0.000447, 0.000447, 0.000447, 0.000447, 0.000447, 0.000447, 0.000447, 0.000447, 0.000447, 0.000447, 0.000447, 0.000447, 0.000447, 0.000447, 0.000447, 0.000447, 0.000447, 0.000447, 0.000447, 0.000447, 0.000447, 0.000447, 0.000447, 0.000447, 0.000447, 0.000447, 0.000447, 0.000447, 0.000447, 0.000447, 0.000447, 0.000447, 0.000447, 0.000447, 0.000447, 0.000447, 0.000447, 0.000447, 0.000447, 0.000447, 0.000447, 0.000447, 0.000447, 0.000447, 0.000447, 0.000447, 0.000447, 0.000447, 0.000447, 0.000447, 0.000447, 0.000447, 0.000447, 0.000447, 0.000447, 0.000447, 0.000447, 0.000447, 0.000447, 0.000447, 0.000447, 0.000447, 0.000447, 0.000447, 0.000447, 0.000447, 0.000447, 0.000447, 0.000447, 0.000447, 0.000447, 0.000447, 0.000447, 0.000447, 0.000447, 0.000447, 0.000447, 0.000447, 0.000447, 0.000447, 0.000447, 0.000447, 0.000447, 0.000447, 0.000447, 0.000447, 0.000447, 0.000447, 0.000447, 0.000447, 0.000447, 0.000447, 0.000447, 0.000447, 0.000447, 0.000447, 0.000447, 0.000447, 0.000447, 0.000447, 0.000447, 0.000447, 0.000447, 0.000447, 0.000447, 0.000447, 0.000447, 0.000447, 0.000447, 0.000447, 0.000447, 0.000447, 0.000447, 0.000447, 0.000447, 0.000447, 0.000447, 0.000447, 0.000447, 0.000447, 0.000447, 0.000447, 0.000447, 0.000447, 0.000447, 0.000447, 0.000447, 0.000447, 0.000447, 0.000447, 0.000447, 0.000447, 0.000447, 0.000447, 0.000447, 0.000447, 0.000447, 0.000447, 0.000447, 0.000447, 0.000447, 0.000447, 0.000447, 0.98, 0.000447, 0.9912, 0.000447, 0.9912, 0.9996, 0.98, 0.9996, 0.98, 0.9996, 0.3939, 0.9996, 0.3939, 0.000447, 0.98, 0.000447, 0.000447, 0.000447, 0.000447, 0.000447, 0.000447, 0.000447, 0.000447, 0.000447, 0.000447, 0.000447, 0.000447, 0.000447, 0.000447, 0.000447, 0.000447, 0.000447, 0.000447, 0.9996, 0.000447, 0.000447, 0.9996, 0.000447, 0.9996, 0.9996, 0.5195, 0.9996, 0.2879, 0.9996, 0.2879, 0.000447, 0.5195, 0.000447, 0.000447, 0.000447, 0.000447, 0.000447, 0.000447, 0.000447, 0.000447, 0.000447, 0.000447, 0.000447, 0.000447, 0.000447, 0.000447, 0.000447, 0.000447, 0.000447, 0.000447, 0.000447, 0.000447, 0.000447, 0.000447, 0.000447, 0.000447, 0.000447, 0.000447, 0.000447, 0.000447, 0.000447, 0.000447, 0.000447, 0.000447, 0.000447, 0.000447, 0.000447, 0.000447, 0.000447, 0.000447, 0.000447, 0.000447, 0.000447, 0.000447, 0.000447, 0.000447, 0.000447, 0.000447, 0.000447, 0.000447, 0.000447, 0.000447, 0.000447, 0.000447, 0.000447, 0.000447, 0.000447, 0.000447, 0.000447, 0.000447, 0.000447, 0.000447, 0.000447, 0.000447, 0.000447, 0.000447, 0.000447, 0.000447, 0.000447, 0.000447, 0.000447, 0.000447, 0.000447, 0.000447, 0.000447, 0.000447, 0.000447, 0.000447, 0.000447, 0.000447, 0.000447, 0.000447, 0.000447, 0.000447, 0.000447, 0.000447, 0.000447, 0.000447, 0.000447, 0.000447, 0.000447, 0.000447, 0.000447, 0.000447, 0.000447, 0.000447, 0.000447, 0.000447, 0.000447, 0.000447, 0.000447, 0.000447, 0.000447, 0.000447, 0.000447, 0.000447, 0.000447, 0.000447, 0.000447, 0.000447, 0.000447, 0.000447, 0.000447, 0.000447, 0.000447, 0.000447, 0.000447, 0.000447, 0.000447, 0.000447, 0.000447, 0.000447, 0.000447, 0.000447, 0.000447, 0.000447, 0.000447, 0.000447, 0.000447, 0.000447, 0.000447, 0.000447, 0.000447, 0.000447, 0.000447, 0.000447, 0.000447, 0.000447, 0.000447, 0.000447, 0.000447, 0.000447, 0.000447, 0.000447, 0.000447, 0.000447, 0.000447, 0.000447, 0.000447, 0.000447, 0.000447, 0.000447, 0.000447, 0.000447, 0.000447, 0.000447, 0.000447, 0.000447, 0.000447, 0.000447, 0.000447, 0.000447, 0.000447, 0.000447, 0.000447, 0.000447, 0.000447, 0.000447, 0.000447, 0.000447, 0.000447, 0.000447, 0.000447, 0.000447, 0.000447, 0.000447, 0.000447, 0.000447, 0.000447, 0.000447, 0.000447, 0.000447, 0.000447, 0.000447, 0.000447, 0.000447, 0.000447, 0.000447, 0.000447, 0.000447, 0.000447, 0.000447, 0.000447, 0.000447, 0.000447, 0.000447, 0.000447, 0.000447, 0.000447, 0.000447, 0.000447, 0.000447, 0.000447, 0.000447, 0.000447, 0.000447, 0.000447, 0.000447, 0.000447, 0.000447, 0.000447, 0.000447, 0.000447, 0.000447, 0.000447, 0.000447, 0.000447, 0.000447, 0.000447, 0.000447, 0.000447, 0.000447, 0.000447, 0.000447, 0.000447, 0.000447, 0.000447, 0.000447, 0.000447, 0.000447, 0.000447, 0.000447, 0.000447, 0.000447, 0.000447, 0.000447, 0.000447, 0.000447, 0.000447, 0.000447, 0.000447, 0.000447, 0.000447, 0.000447, 0.000447, 0.000447, 0.000447, 0.000447, 0.000447, 0.000447, 0.000447, 0.000447, 0.000447, 0.000447, 0.000447, 0.000447, 0.000447, 0.000447, 0.000447, 0.000447, 0.000447, 0.000447, 0.000447, 0.000447, 0.000447, 0.000447, 0.000447, 0.000447, 0.000447, 0.7679, 0.9409, 0.5, 0.9493, 0.5, 0.7791, 0.7763, 0.7763, 0.000447, 0.000447, 0.000447, 0.000447, 0.000447, 0.000447, 0.000447, 0.000447, 0.9409, 0.7679, 0.9186, 0.9186, 0.9186, 0.9186, 0.9409, 0.7679, 0.000447, 0.000447, 0.000447, 0.000447, 0.000447, 0.000447, 0.000447, 0.000447, 0.000447, 0.000447, 0.000447, 0.000447, 0.000447, 0.000447, 0.000447, 0.000447, 0.000447, 0.000447, 0.000447, 0.000447, 0.000447, 0.000447, 0.000447, 0.000447, 0.000447, 0.000447, 0.000447, 0.000447, 0.000447, 0.000447, 0.000447, 0.000447, 0.000447, 0.000447, 0.000447, 0.000447, 0.000447, 0.000447, 0.000447, 0.000447, 0.000447, 0.000447, 0.000447, 0.000447, 0.000447, 0.000447, 0.000447, 0.000447, 0.000447, 0.000447, 0.000447, 0.000447, 0.000447, 0.000447, 0.000447, 0.000447, 0.000447, 0.000447, 0.000447, 0.000447, 0.000447, 0.000447, 0.000447, 0.000447, 0.000447, 0.000447, 0.000447, 0.000447, 0.000447, 0.000447, 0.000447, 0.000447, 0.000447, 0.000447, 0.000447, 0.000447, 0.000447, 0.000447, 0.000447, 0.000447, 0.000447, 0.000447, 0.000447, 0.000447, 0.000447, 0.000447, 0.000447, 0.000447, 0.000447, 0.000447, 0.000447, 0.000447, 0.000447, 0.000447, 0.000447, 0.000447, 0.000447, 0.000447, 0.000447, 0.000447, 0.000447, 0.000447, 0.000447, 0.000447, 0.000447, 0.000447, 0.000447, 0.000447, 0.000447, 0.000447, 0.000447, 0.000447, 0.000447, 0.000447, 0.000447, 0.000447, 0.000447, 0.000447, 0.000447, 0.000447, 0.000447, 0.000447, 0.000447, 0.000447, 0.000447, 0.000447, 0.000447, 0.000447, 0.000447, 0.000447, 0.000447, 0.000447, 0.000447, 0.000447, 0.000447, 0.000447, 0.000447, 0.000447, 0.000447, 0.000447, 0.000447, 0.000447, 0.000447, 0.000447, 0.000447, 0.000447, 0.000447, 0.000447, 0.000447, 0.000447, 0.000447, 0.000447, 0.000447, 0.000447, 0.000447, 0.000447, 0.000447, 0.000447, 0.000447, 0.000447, 0.000447, 0.000447, 0.000447, 0.000447, 0.000447, 0.000447, 0.000447, 0.000447, 0.000447, 0.000447, 0.000447, 0.000447, 0.000447, 0.000447, 0.000447, 0.000447, 0.000447, 0.000447, 0.000447, 0.000447, 0.000447, 0.000447, 0.000447, 0.000447, 0.000447, 0.000447, 0.000447, 0.000447, 0.000447, 0.000447, 0.000447, 0.000447, 0.000447, 0.000447, 0.000447, 0.000447, 0.000447, 0.000447, 0.000447, 0.000447, 0.000447, 0.000447, 0.000447, 0.000447, 0.000447, 0.000447, 0.000447, 0.000447, 0.000447, 0.000447, 0.000447, 0.000447, 0.000447, 0.000447, 0.000447, 0.000447, 0.000447, 0.000447, 0.000447, 0.000447, 0.000447, 0.000447, 0.000447, 0.000447, 0.000447, 0.000447, 0.000447, 0.000447, 0.000447, 0.000447, 0.000447, 0.000447, 0.000447, 0.000447, 0.000447, 0.000447, 0.000447, 0.000447, 0.000447, 0.000447, 0.000447, 0.000447, 0.000447, 0.000447, 0.000447, 0.000447, 0.000447, 0.000447, 0.000447, 0.000447, 0.000447, 0.000447, 0.000447, 0.000447, 0.000447, 0.000447, 0.000447, 0.000447, 0.000447, 0.000447, 0.000447, 0.000447, 0.000447, 0.000447, 0.000447, 0.000447, 0.000447, 0.000447, 0.000447, 0.000447, 0.000447, 0.000447, 0.000447, 0.000447, 0.000447, 0.000447, 0.000447, 0.000447, 0.000447, 0.000447, 0.9493, 0.5, 0.9409, 0.2321, 0.9409, 0.2321, 0.9493, 0.5, 0.000447, 0.000447, 0.000447, 0.000447, 0.000447, 0.000447, 0.000447, 0.000447, 0.000447, 0.000447, 0.000447, 0.000447, 0.000447, 0.000447, 0.000447, 0.000447, 0.000447, 0.000447, 0.000447, 0.000447, 0.000447, 0.000447, 0.000447, 0.000447, 0.000447, 0.000447, 0.000447, 0.000447, 0.000447, 0.000447, 0.000447, 0.000447, 0.05905, 0.7679, 0.08138, 0.9186, 0.08138, 0.9186, 0.05905, 0.7679, 0.000447, 0.000447, 0.000447, 0.000447, 0.000447, 0.000447, 0.000447, 0.9298, 0.86, 0.000447, 0.9214, 0.3856, 0.000447, 0.9298, 0.000447, 0.000447, 0.86, 0.000447, 0.7679, 0.9996, 0.000447, 0.9298, 0.9214, 0.3856, 0.9996, 0.447, 0.7679, 0.9996, 0.9214, 0.3856, 0.9996, 0.447, 0.9214, 0.3856, 0.9828, 0.4163, 0.9996, 0.447, 0.9828, 0.4163, 0.9968, 0.4302, 0.000447, 0.9298, 0.9214, 0.3856, 0.86, 0.000447, 0.000447, 0.9298, 0.86, 0.000447, 0.000447, 0.000447, 0.7679, 0.9996, 0.9214, 0.3856, 0.000447, 0.9298, 0.9996, 0.447, 0.9214, 0.3856, 0.7679, 0.9996, 0.9996, 0.447, 0.9828, 0.4163, 0.9214, 0.3856, 0.9996, 0.447, 0.9968, 0.4302, 0.9828, 0.4163, 0.5112, 0.9996, 0.3744, 0.9996, 0.3744, 0.000447, 0.5112, 0.000447, 0.9996, 0.9996, 0.5837, 0.9996, 0.5837, 0.000447, 0.9996, 0.000447, 0.1567, 0.9996, 0.14, 0.9996, 0.14, 0.000447, 0.1567, 0.000447, 0.1567, 0.000447, 0.1623, 0.000447, 0.1623, 0.9996, 0.1567, 0.9996, 0.5837, 0.9996, 0.5195, 0.9996, 0.5195, 0.000447, 0.5837, 0.000447, 0.9912, 0.000447, 0.9996, 0.000447, 0.9996, 0.9996, 0.9912, 0.9996, 0.3939, 0.9996, 0.000447, 0.9996, 0.000447, 0.000447, 0.3939, 0.000447, 0.000447, 0.9298, 0.86, 0.000447, 0.9214, 0.3856, 0.000447, 0.9298, 0.000447, 0.000447, 0.86, 0.000447, 0.7679, 0.9996, 0.000447, 0.9298, 0.9214, 0.3856, 0.9996, 0.447, 0.7679, 0.9996, 0.9214, 0.3856, 0.9996, 0.447, 0.9214, 0.3856, 0.9828, 0.4163, 0.9996, 0.447, 0.9828, 0.4163, 0.9968, 0.4302, 0.000447, 0.9298, 0.9214, 0.3856, 0.86, 0.000447, 0.000447, 0.9298, 0.86, 0.000447, 0.000447, 0.000447, 0.7679, 0.9996, 0.9214, 0.3856, 0.000447, 0.9298, 0.9996, 0.447, 0.9214, 0.3856, 0.7679, 0.9996, 0.9996, 0.447, 0.9828, 0.4163, 0.9214, 0.3856, 0.9996, 0.447, 0.9968, 0.4302, 0.9828, 0.4163, 0.9996, 0.9996, 0.000447, 0.9996, 0.000447, 0.000447, 0.9996, 0.000447, 0.000447, 0.000447, 0.2488, 0.000447, 0.2488, 0.9996, 0.000447, 0.9996, 0.000447, 0.000447, 0.9996, 0.000447, 0.9996, 0.9996, 0.000447, 0.9996, 0.14, 0.9996, 0.000447, 0.9996, 0.000447, 0.000447, 0.14, 0.000447, 0.000447, 0.000447, 0.000447, 0.000447, 0.000447, 0.000447, 0.000447, 0.000447, 0.2879, 0.9996, 0.2488, 0.9996, 0.2488, 0.000447, 0.2879, 0.000447, 0.5112, 0.000447, 0.8489, 0.000447, 0.8489, 0.9996, 0.5112, 0.9996, 0.5112, 0.000447, 0.8489, 0.000447, 0.8489, 0.9996, 0.5112, 0.9996, 0.1679, 0.9996, 0.1623, 0.9996, 0.1623, 0.000447, 0.1679, 0.000447, 0.1567, 0.9996, 0.14, 0.9996, 0.14, 0.000447, 0.1567, 0.000447, 0.1679, 0.000447, 0.3744, 0.000447, 0.3744, 0.9996, 0.1679, 0.9996])
me_upndown.materials.append(mat_01upndownmarquee)
me_upndown.materials.append(mat_02upndownmonitor)
me_upndown.materials.append(mat_upndownblack)
me_upndown.materials.append(mat_upndownbezel)
me_upndown.materials.append(mat_upndownbuttongreen)
me_upndown.materials.append(mat_upndownbuttonwhite)
me_upndown.materials.append(mat_upndowncoindoor)
me_upndown.materials.append(mat_upndowncpo)
me_upndown.materials.append(mat_upndownjoy)
me_upndown.materials.append(mat_upndownleftout)
me_upndown.materials.append(mat_upndownleftin)
me_upndown.materials.append(mat_upndowntmoldleft)
me_upndown.materials.append(mat_upndownrightin)
me_upndown.materials.append(mat_upndownrightout)
me_upndown.materials.append(mat_upndowntmoldright)
me_upndown.use_remesh_fix_poles = True
me_upndown.use_remesh_preserve_attributes = False
me_upndown.update()

# ---- objects
ob_upndown = bpy.data.objects.new('upndown', me_upndown)

# ---- transforms, parenting, visibility, modifiers, constraints
ob_upndown.location = (0.0385, -0.2353, 1.011)
ob_upndown.rotation_euler = (1.571, 0.0, 0.0)
_m = ob_upndown.modifiers.new('Auto Smooth', 'NODES')
_m.node_group = ng_auto_smooth
_gi = [s.identifier for s in ng_auto_smooth.interface.items_tree if s.item_type == 'SOCKET' and s.in_out == 'INPUT']
_m[_gi[1]] = 1.047  # Angle
_m = ob_upndown.modifiers.new('WeightedNormal', 'WEIGHTED_NORMAL')
_m.keep_sharp = True

# ---- collection membership
scene.collection.objects.link(ob_upndown)

# ---- scene / render settings (as saved in the file)
scene.frame_start = 1; scene.frame_end = 250; scene.frame_set(1)
scene.render.engine = 'BLENDER_EEVEE_NEXT'
scene.cycles.use_denoising = False
scene.cycles.samples = 128
scene.cycles.sampling_pattern = 'TABULATED_SOBOL'
scene.cycles.use_adaptive_sampling = False
scene.cycles.use_light_tree = False
scene.view_settings.view_transform = 'Filmic'
bpy.context.view_layer.update()

# ---- added for rendering (the .blend has no active camera and no usable light): camera, sun
cam_auto = bpy.data.cameras.new('AutoCamera')
cam_auto.lens = 50.0
cam_auto.sensor_width = 36.0
cam_auto.clip_end = 1000.0
ob_auto_camera = bpy.data.objects.new('AutoCamera', cam_auto)
scene.collection.objects.link(ob_auto_camera)
ob_auto_camera.location = (1.9401, -2.32945, 2.47858)
ob_auto_camera.rotation_euler = (1.09748, -7.21219e-08, 0.694738)
scene.camera = ob_auto_camera
light_auto_sun = bpy.data.lights.new('AutoSun', 'SUN')
light_auto_sun.energy = 3.0
light_auto_sun.angle = 0.0523599
ob_auto_sun = bpy.data.objects.new('AutoSun', light_auto_sun)
scene.collection.objects.link(ob_auto_sun)
ob_auto_sun.rotation_euler = (0.872665, 0.174533, 0.523599)
bpy.context.view_layer.update()
